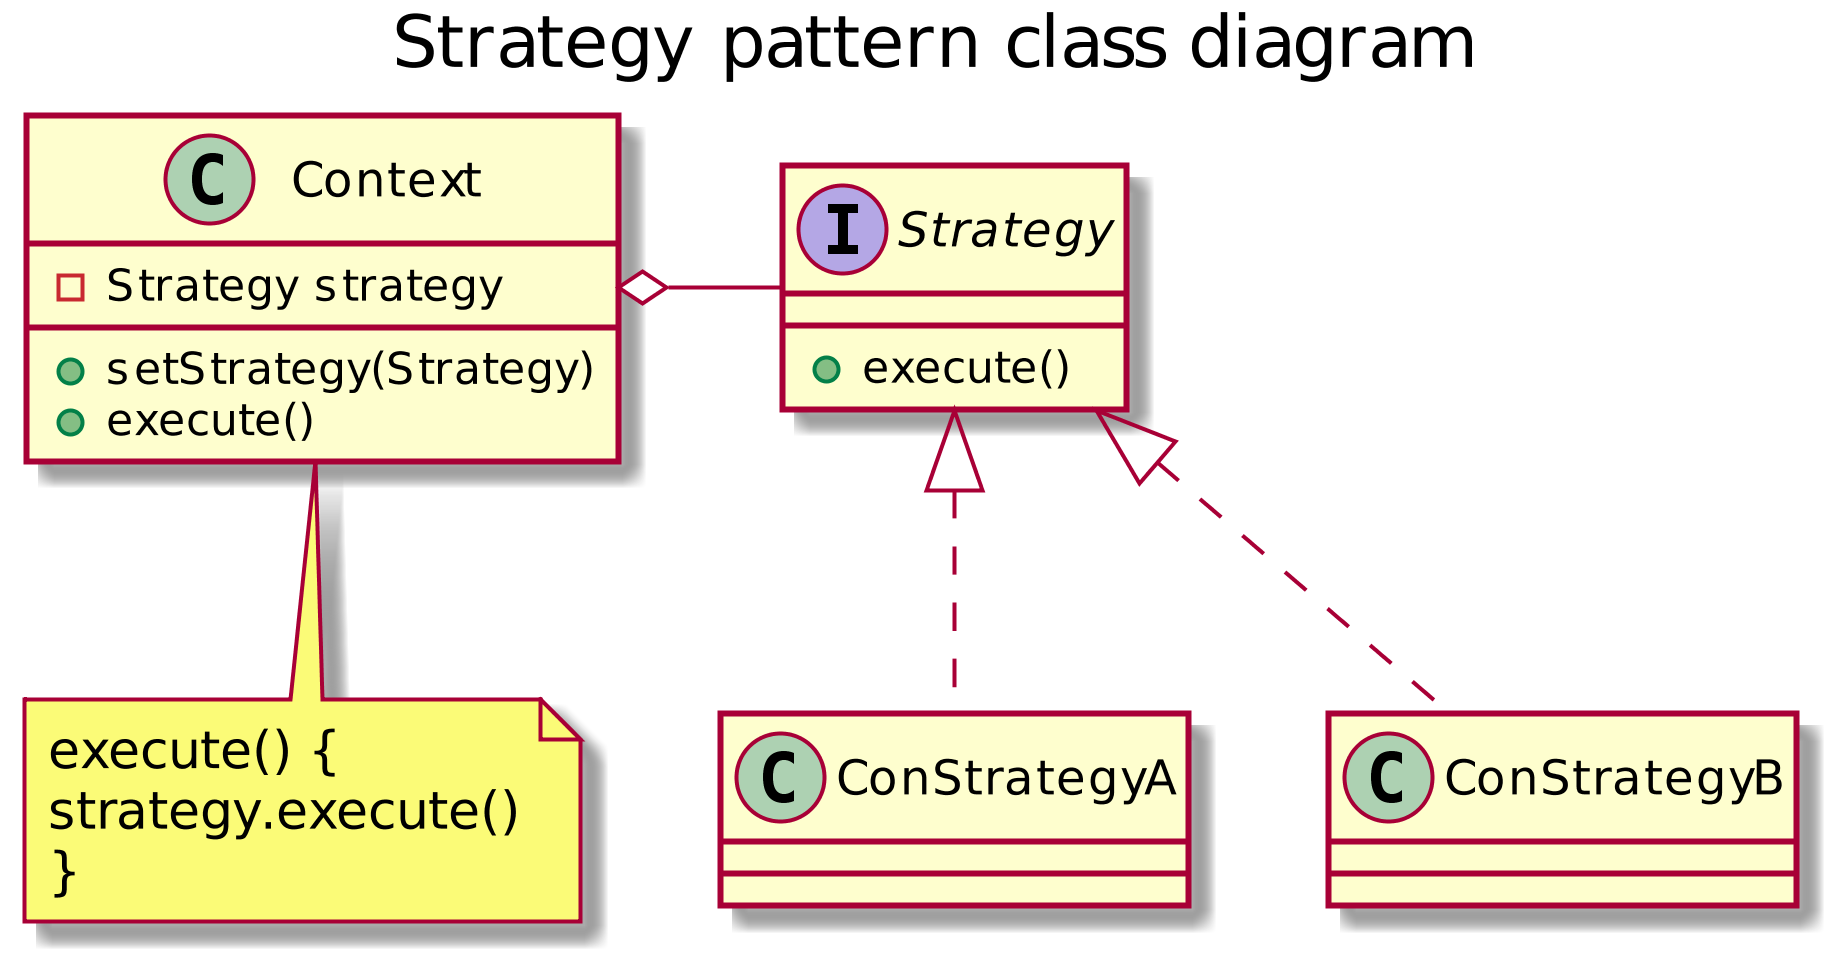

The diagram above was rendered by PlantUML. Its source (embedded in the PNG):
@startuml
scale 1024 height
title Strategy pattern class diagram

class Context {
    - Strategy strategy
    + setStrategy(Strategy)
    + execute()
}
interface Strategy {
    + execute()
}
class ConStrategyA
class ConStrategyB

Context o- Strategy
Strategy <|.. ConStrategyA
Strategy <|.. ConStrategyB

note "execute() {\nstrategy.execute()\n}" as N1
N1 .up. Context
@enduml